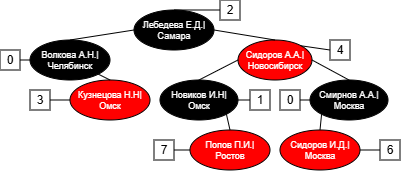

The diagram above was exported from draw.io. Its source (the exported page's mxGraphModel, read from the mxfile embedded in the PNG):
<mxGraphModel dx="484" dy="307" grid="1" gridSize="10" guides="1" tooltips="1" connect="1" arrows="1" fold="1" page="1" pageScale="1" pageWidth="827" pageHeight="1169" math="0" shadow="0">
  <root>
    <mxCell id="0" />
    <mxCell id="1" parent="0" />
    <mxCell id="XgewZrJkaiiG2Bapt7b8-1" parent="1" style="ellipse;whiteSpace=wrap;html=1;fillColor=light-dark(#000000,#1A1A1A);fontColor=#FFFFFF;fontSize=9;" value="&lt;font&gt;&lt;font&gt;Лебедева Е.Д&lt;/font&gt;.|Самара&lt;/font&gt;" vertex="1">
      <mxGeometry height="40" width="80" x="374" y="210" as="geometry" />
    </mxCell>
    <mxCell id="XgewZrJkaiiG2Bapt7b8-2" parent="1" style="ellipse;whiteSpace=wrap;html=1;fillColor=light-dark(#000000,#1A1A1A);fontColor=#FFFFFF;fontSize=9;" value="Волкова А.Н.|Челябинск" vertex="1">
      <mxGeometry height="40" width="80" x="270" y="240" as="geometry" />
    </mxCell>
    <mxCell id="XgewZrJkaiiG2Bapt7b8-3" parent="1" style="ellipse;whiteSpace=wrap;html=1;fillColor=light-dark(#FF0000,#1A1A1A);fontColor=#FFFFFF;fontSize=9;" value="Сидоров А.А.|Новосибирск" vertex="1">
      <mxGeometry height="40" width="74" x="478" y="240" as="geometry" />
    </mxCell>
    <mxCell id="XgewZrJkaiiG2Bapt7b8-4" parent="1" style="ellipse;whiteSpace=wrap;html=1;fillColor=light-dark(#FF0000,#1A1A1A);fontColor=#FFFFFF;fontSize=9;" value="Кузнецова Н.Н|Омск" vertex="1">
      <mxGeometry height="40" width="80" x="310" y="280" as="geometry" />
    </mxCell>
    <mxCell id="XgewZrJkaiiG2Bapt7b8-5" parent="1" style="ellipse;whiteSpace=wrap;html=1;fillColor=light-dark(#000000,#1A1A1A);fontColor=#FFFFFF;fontSize=9;" value="Новиков И.Н|Омск" vertex="1">
      <mxGeometry height="40" width="78" x="400" y="280" as="geometry" />
    </mxCell>
    <mxCell id="XgewZrJkaiiG2Bapt7b8-6" parent="1" style="ellipse;whiteSpace=wrap;html=1;fillColor=light-dark(#000000,#1A1A1A);fontColor=#FFFFFF;fontSize=9;" value="Смирнов А.А.|Москва" vertex="1">
      <mxGeometry height="40" width="78" x="550" y="280" as="geometry" />
    </mxCell>
    <mxCell id="XgewZrJkaiiG2Bapt7b8-7" parent="1" style="ellipse;whiteSpace=wrap;html=1;fillColor=light-dark(#FF0000,#1A1A1A);fontColor=#FFFFFF;fontSize=9;" value="Сидоров И.Д.|Москва" vertex="1">
      <mxGeometry height="40" width="80" x="520" y="330" as="geometry" />
    </mxCell>
    <mxCell id="XgewZrJkaiiG2Bapt7b8-8" parent="1" style="ellipse;whiteSpace=wrap;html=1;fillColor=light-dark(#FF0000,#1A1A1A);fontColor=#FFFFFF;fontSize=9;" value="Попов П.И.|&lt;div&gt;Ростов&lt;/div&gt;" vertex="1">
      <mxGeometry height="40" width="80" x="430" y="330" as="geometry" />
    </mxCell>
    <mxCell id="XgewZrJkaiiG2Bapt7b8-9" edge="1" parent="1" source="XgewZrJkaiiG2Bapt7b8-2" style="endArrow=none;html=1;rounded=0;entryX=0;entryY=0.5;entryDx=0;entryDy=0;exitX=0.5;exitY=0;exitDx=0;exitDy=0;" target="XgewZrJkaiiG2Bapt7b8-1" value="">
      <mxGeometry height="50" relative="1" width="50" as="geometry">
        <mxPoint x="400" y="290" as="sourcePoint" />
        <mxPoint x="450" y="240" as="targetPoint" />
      </mxGeometry>
    </mxCell>
    <mxCell id="XgewZrJkaiiG2Bapt7b8-10" edge="1" parent="1" source="XgewZrJkaiiG2Bapt7b8-3" style="endArrow=none;html=1;rounded=0;entryX=1;entryY=0.5;entryDx=0;entryDy=0;exitX=0.5;exitY=0;exitDx=0;exitDy=0;" target="XgewZrJkaiiG2Bapt7b8-1" value="">
      <mxGeometry height="50" relative="1" width="50" as="geometry">
        <mxPoint x="400" y="290" as="sourcePoint" />
        <mxPoint x="450" y="240" as="targetPoint" />
      </mxGeometry>
    </mxCell>
    <mxCell id="XgewZrJkaiiG2Bapt7b8-12" edge="1" parent="1" source="XgewZrJkaiiG2Bapt7b8-4" style="endArrow=none;html=1;rounded=0;entryX=1;entryY=1;entryDx=0;entryDy=0;exitX=0.5;exitY=0;exitDx=0;exitDy=0;" target="XgewZrJkaiiG2Bapt7b8-2" value="">
      <mxGeometry height="50" relative="1" width="50" as="geometry">
        <mxPoint x="400" y="290" as="sourcePoint" />
        <mxPoint x="450" y="240" as="targetPoint" />
      </mxGeometry>
    </mxCell>
    <mxCell id="XgewZrJkaiiG2Bapt7b8-13" edge="1" parent="1" source="XgewZrJkaiiG2Bapt7b8-5" style="endArrow=none;html=1;rounded=0;entryX=0;entryY=0.5;entryDx=0;entryDy=0;exitX=0.5;exitY=0;exitDx=0;exitDy=0;" target="XgewZrJkaiiG2Bapt7b8-3" value="">
      <mxGeometry height="50" relative="1" width="50" as="geometry">
        <mxPoint x="400" y="290" as="sourcePoint" />
        <mxPoint x="450" y="240" as="targetPoint" />
      </mxGeometry>
    </mxCell>
    <mxCell id="XgewZrJkaiiG2Bapt7b8-14" edge="1" parent="1" source="XgewZrJkaiiG2Bapt7b8-6" style="endArrow=none;html=1;rounded=0;entryX=1;entryY=0.5;entryDx=0;entryDy=0;exitX=0.5;exitY=0;exitDx=0;exitDy=0;" target="XgewZrJkaiiG2Bapt7b8-3" value="">
      <mxGeometry height="50" relative="1" width="50" as="geometry">
        <mxPoint x="400" y="290" as="sourcePoint" />
        <mxPoint x="450" y="240" as="targetPoint" />
      </mxGeometry>
    </mxCell>
    <mxCell id="XgewZrJkaiiG2Bapt7b8-15" edge="1" parent="1" source="XgewZrJkaiiG2Bapt7b8-8" style="endArrow=none;html=1;rounded=0;entryX=1;entryY=1;entryDx=0;entryDy=0;exitX=0.5;exitY=0;exitDx=0;exitDy=0;" target="XgewZrJkaiiG2Bapt7b8-5" value="">
      <mxGeometry height="50" relative="1" width="50" as="geometry">
        <mxPoint x="400" y="290" as="sourcePoint" />
        <mxPoint x="450" y="240" as="targetPoint" />
      </mxGeometry>
    </mxCell>
    <mxCell id="XgewZrJkaiiG2Bapt7b8-16" edge="1" parent="1" source="XgewZrJkaiiG2Bapt7b8-7" style="endArrow=none;html=1;rounded=0;entryX=0;entryY=1;entryDx=0;entryDy=0;exitX=0.5;exitY=0;exitDx=0;exitDy=0;" target="XgewZrJkaiiG2Bapt7b8-6" value="">
      <mxGeometry height="50" relative="1" width="50" as="geometry">
        <mxPoint x="400" y="290" as="sourcePoint" />
        <mxPoint x="450" y="240" as="targetPoint" />
      </mxGeometry>
    </mxCell>
    <mxCell id="XgewZrJkaiiG2Bapt7b8-20" parent="1" style="whiteSpace=wrap;html=1;aspect=fixed;" value="2" vertex="1">
      <mxGeometry height="20" width="20" x="460" y="200" as="geometry" />
    </mxCell>
    <mxCell id="XgewZrJkaiiG2Bapt7b8-21" edge="1" parent="1" source="XgewZrJkaiiG2Bapt7b8-1" style="endArrow=none;html=1;rounded=0;exitX=0.5;exitY=0;exitDx=0;exitDy=0;entryX=0;entryY=0.5;entryDx=0;entryDy=0;" target="XgewZrJkaiiG2Bapt7b8-20" value="">
      <mxGeometry height="50" relative="1" width="50" as="geometry">
        <mxPoint x="390" y="200" as="sourcePoint" />
        <mxPoint x="440" y="150" as="targetPoint" />
      </mxGeometry>
    </mxCell>
    <mxCell id="XgewZrJkaiiG2Bapt7b8-22" parent="1" style="whiteSpace=wrap;html=1;aspect=fixed;" value="0" vertex="1">
      <mxGeometry height="20" width="20" x="240" y="250" as="geometry" />
    </mxCell>
    <mxCell id="XgewZrJkaiiG2Bapt7b8-23" parent="1" style="whiteSpace=wrap;html=1;aspect=fixed;" value="4" vertex="1">
      <mxGeometry height="20" width="20" x="570" y="240" as="geometry" />
    </mxCell>
    <mxCell id="XgewZrJkaiiG2Bapt7b8-24" edge="1" parent="1" source="XgewZrJkaiiG2Bapt7b8-2" style="endArrow=none;html=1;rounded=0;exitX=0;exitY=0.5;exitDx=0;exitDy=0;entryX=1;entryY=0.5;entryDx=0;entryDy=0;" target="XgewZrJkaiiG2Bapt7b8-22" value="">
      <mxGeometry height="50" relative="1" width="50" as="geometry">
        <mxPoint x="400" y="340" as="sourcePoint" />
        <mxPoint x="450" y="290" as="targetPoint" />
      </mxGeometry>
    </mxCell>
    <mxCell id="XgewZrJkaiiG2Bapt7b8-25" edge="1" parent="1" source="XgewZrJkaiiG2Bapt7b8-3" style="endArrow=none;html=1;rounded=0;exitX=1;exitY=0;exitDx=0;exitDy=0;entryX=0;entryY=0.5;entryDx=0;entryDy=0;" target="XgewZrJkaiiG2Bapt7b8-23" value="">
      <mxGeometry height="50" relative="1" width="50" as="geometry">
        <mxPoint x="400" y="340" as="sourcePoint" />
        <mxPoint x="450" y="290" as="targetPoint" />
      </mxGeometry>
    </mxCell>
    <mxCell id="XgewZrJkaiiG2Bapt7b8-26" parent="1" style="whiteSpace=wrap;html=1;aspect=fixed;" value="3" vertex="1">
      <mxGeometry height="20" width="20" x="270" y="290" as="geometry" />
    </mxCell>
    <mxCell id="XgewZrJkaiiG2Bapt7b8-27" edge="1" parent="1" source="XgewZrJkaiiG2Bapt7b8-4" style="endArrow=none;html=1;rounded=0;exitX=0;exitY=0.5;exitDx=0;exitDy=0;entryX=1;entryY=0.5;entryDx=0;entryDy=0;" target="XgewZrJkaiiG2Bapt7b8-26" value="">
      <mxGeometry height="50" relative="1" width="50" as="geometry">
        <mxPoint x="400" y="340" as="sourcePoint" />
        <mxPoint x="450" y="290" as="targetPoint" />
      </mxGeometry>
    </mxCell>
    <mxCell id="XgewZrJkaiiG2Bapt7b8-28" parent="1" style="whiteSpace=wrap;html=1;aspect=fixed;" value="1" vertex="1">
      <mxGeometry height="20" width="20" x="490" y="290" as="geometry" />
    </mxCell>
    <mxCell id="XgewZrJkaiiG2Bapt7b8-29" edge="1" parent="1" source="XgewZrJkaiiG2Bapt7b8-28" style="endArrow=none;html=1;rounded=0;entryX=1;entryY=0.5;entryDx=0;entryDy=0;exitX=0;exitY=0.5;exitDx=0;exitDy=0;" target="XgewZrJkaiiG2Bapt7b8-5" value="">
      <mxGeometry height="50" relative="1" width="50" as="geometry">
        <mxPoint x="400" y="340" as="sourcePoint" />
        <mxPoint x="450" y="290" as="targetPoint" />
      </mxGeometry>
    </mxCell>
    <mxCell id="XgewZrJkaiiG2Bapt7b8-30" parent="1" style="whiteSpace=wrap;html=1;aspect=fixed;" value="0" vertex="1">
      <mxGeometry height="20" width="20" x="520" y="290" as="geometry" />
    </mxCell>
    <mxCell id="XgewZrJkaiiG2Bapt7b8-31" edge="1" parent="1" source="XgewZrJkaiiG2Bapt7b8-6" style="endArrow=none;html=1;rounded=0;exitX=0;exitY=0.5;exitDx=0;exitDy=0;entryX=1;entryY=0.5;entryDx=0;entryDy=0;" target="XgewZrJkaiiG2Bapt7b8-30" value="">
      <mxGeometry height="50" relative="1" width="50" as="geometry">
        <mxPoint x="400" y="340" as="sourcePoint" />
        <mxPoint x="450" y="290" as="targetPoint" />
      </mxGeometry>
    </mxCell>
    <mxCell id="XgewZrJkaiiG2Bapt7b8-32" parent="1" style="whiteSpace=wrap;html=1;aspect=fixed;" value="7" vertex="1">
      <mxGeometry height="20" width="20" x="394" y="340" as="geometry" />
    </mxCell>
    <mxCell id="XgewZrJkaiiG2Bapt7b8-33" parent="1" style="whiteSpace=wrap;html=1;aspect=fixed;" value="6" vertex="1">
      <mxGeometry height="20" width="20" x="620" y="340" as="geometry" />
    </mxCell>
    <mxCell id="XgewZrJkaiiG2Bapt7b8-34" edge="1" parent="1" source="XgewZrJkaiiG2Bapt7b8-32" style="endArrow=none;html=1;rounded=0;entryX=0;entryY=0.5;entryDx=0;entryDy=0;exitX=1;exitY=0.5;exitDx=0;exitDy=0;" target="XgewZrJkaiiG2Bapt7b8-8" value="">
      <mxGeometry height="50" relative="1" width="50" as="geometry">
        <mxPoint x="400" y="340" as="sourcePoint" />
        <mxPoint x="450" y="290" as="targetPoint" />
      </mxGeometry>
    </mxCell>
    <mxCell id="XgewZrJkaiiG2Bapt7b8-35" edge="1" parent="1" source="XgewZrJkaiiG2Bapt7b8-33" style="endArrow=none;html=1;rounded=0;entryX=1;entryY=0.5;entryDx=0;entryDy=0;exitX=0;exitY=0.5;exitDx=0;exitDy=0;" target="XgewZrJkaiiG2Bapt7b8-7" value="">
      <mxGeometry height="50" relative="1" width="50" as="geometry">
        <mxPoint x="400" y="340" as="sourcePoint" />
        <mxPoint x="450" y="290" as="targetPoint" />
      </mxGeometry>
    </mxCell>
  </root>
</mxGraphModel>